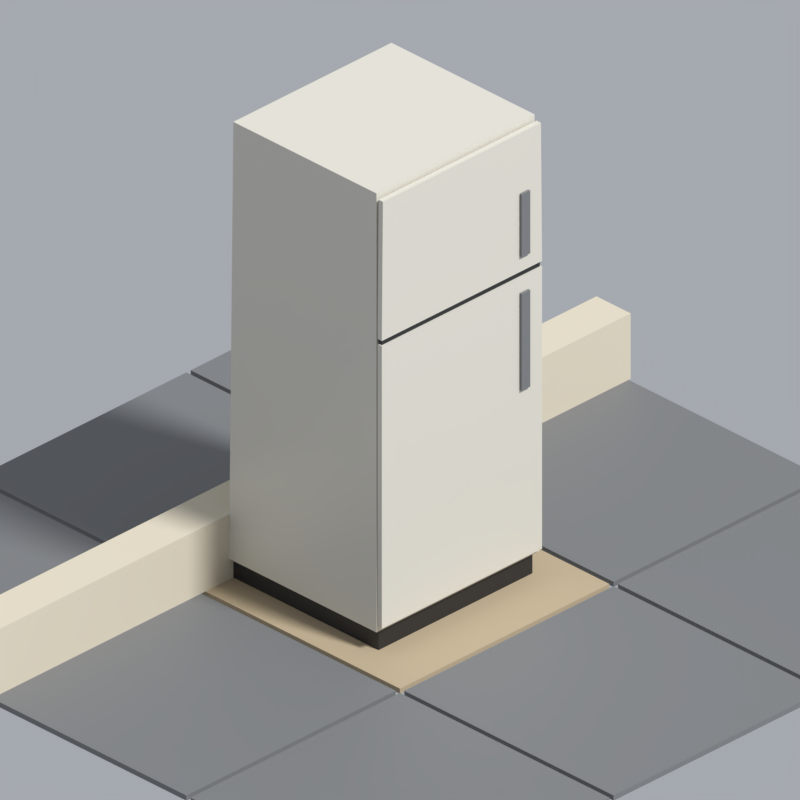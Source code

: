# Source: fridge.blend  (saved by Blender 5.2.45; exported with 4.5.12 LTS)
import bpy
from mathutils import Matrix  # noqa: F401  (used for matrix-valued properties, if any)

bpy.ops.wm.read_factory_settings(use_empty=True)
scene = bpy.context.scene
scene.name = 'Scene'

# ---- collections
col_asset = bpy.data.collections.new('Asset'); scene.collection.children.link(col_asset)
col_review = bpy.data.collections.new('Review'); scene.collection.children.link(col_review)

# ---- materials (node trees are filled in below, after node groups)
mat_pal_plastic_black = bpy.data.materials.new('pal.plastic_black')
mat_pal_plastic_black.diffuse_color = (0.01764, 0.01764, 0.01938, 1.0)
mat_pal_plastic_black.roughness = 0.5
mat_pal_enamel_white = bpy.data.materials.new('pal.enamel_white')
mat_pal_enamel_white.diffuse_color = (0.7011, 0.6724, 0.5906, 1.0)
mat_pal_enamel_white.roughness = 0.35
mat_pal_plastic_grey = bpy.data.materials.new('pal.plastic_grey')
mat_pal_plastic_grey.diffuse_color = (0.1812, 0.1878, 0.1946, 1.0)
mat_pal_plastic_grey.roughness = 0.55
mat_pal_fabric_beige = bpy.data.materials.new('pal.fabric_beige')
mat_pal_fabric_beige.diffuse_color = (0.4621, 0.3712, 0.2423, 1.0)
mat_pal_fabric_beige.roughness = 0.95
mat_pal_sheet_cream = bpy.data.materials.new('pal.sheet_cream')
mat_pal_sheet_cream.diffuse_color = (0.6724, 0.6105, 0.4793, 1.0)
mat_pal_sheet_cream.roughness = 0.95

# ---- material node trees
mat_pal_plastic_black.use_nodes = True; mat_pal_plastic_black.node_tree.nodes.clear()
_N = mat_pal_plastic_black.node_tree.nodes; _L = mat_pal_plastic_black.node_tree.links
n0 = _N.new('ShaderNodeBsdfPrincipled'); n0.name = 'Principled BSDF'; n0.location = (-200, 100)
n0.inputs[0].default_value = (0.01764, 0.01764, 0.01938, 1.0)
n0.inputs[10].default_value = 0.005
n1 = _N.new('ShaderNodeOutputMaterial'); n1.name = 'Material Output'; n1.location = (200, 100)
_L.new(n0.outputs[0], n1.inputs[0])
n1.is_active_output = True
mat_pal_enamel_white.use_nodes = True; mat_pal_enamel_white.node_tree.nodes.clear()
_N = mat_pal_enamel_white.node_tree.nodes; _L = mat_pal_enamel_white.node_tree.links
n0 = _N.new('ShaderNodeBsdfPrincipled'); n0.name = 'Principled BSDF'; n0.location = (-200, 100)
n0.inputs[0].default_value = (0.7011, 0.6724, 0.5906, 1.0)
n0.inputs[2].default_value = 0.35
n0.inputs[10].default_value = 0.005
n1 = _N.new('ShaderNodeOutputMaterial'); n1.name = 'Material Output'; n1.location = (200, 100)
_L.new(n0.outputs[0], n1.inputs[0])
n1.is_active_output = True
mat_pal_plastic_grey.use_nodes = True; mat_pal_plastic_grey.node_tree.nodes.clear()
_N = mat_pal_plastic_grey.node_tree.nodes; _L = mat_pal_plastic_grey.node_tree.links
n0 = _N.new('ShaderNodeBsdfPrincipled'); n0.name = 'Principled BSDF'; n0.location = (-200, 100)
n0.inputs[0].default_value = (0.1812, 0.1878, 0.1946, 1.0)
n0.inputs[2].default_value = 0.55
n0.inputs[10].default_value = 0.005
n1 = _N.new('ShaderNodeOutputMaterial'); n1.name = 'Material Output'; n1.location = (200, 100)
_L.new(n0.outputs[0], n1.inputs[0])
n1.is_active_output = True
mat_pal_fabric_beige.use_nodes = True; mat_pal_fabric_beige.node_tree.nodes.clear()
_N = mat_pal_fabric_beige.node_tree.nodes; _L = mat_pal_fabric_beige.node_tree.links
n0 = _N.new('ShaderNodeBsdfPrincipled'); n0.name = 'Principled BSDF'; n0.location = (-200, 100)
n0.inputs[0].default_value = (0.4621, 0.3712, 0.2423, 1.0)
n0.inputs[2].default_value = 0.95
n0.inputs[10].default_value = 0.005
n1 = _N.new('ShaderNodeOutputMaterial'); n1.name = 'Material Output'; n1.location = (200, 100)
_L.new(n0.outputs[0], n1.inputs[0])
n1.is_active_output = True
mat_pal_sheet_cream.use_nodes = True; mat_pal_sheet_cream.node_tree.nodes.clear()
_N = mat_pal_sheet_cream.node_tree.nodes; _L = mat_pal_sheet_cream.node_tree.links
n0 = _N.new('ShaderNodeBsdfPrincipled'); n0.name = 'Principled BSDF'; n0.location = (-200, 100)
n0.inputs[0].default_value = (0.6724, 0.6105, 0.4793, 1.0)
n0.inputs[2].default_value = 0.95
n0.inputs[10].default_value = 0.005
n1 = _N.new('ShaderNodeOutputMaterial'); n1.name = 'Material Output'; n1.location = (200, 100)
_L.new(n0.outputs[0], n1.inputs[0])
n1.is_active_output = True

# ---- world
world_review_world = bpy.data.worlds.new('review_world'); scene.world = world_review_world
world_review_world.use_nodes = True; world_review_world.node_tree.nodes.clear()
_N = world_review_world.node_tree.nodes; _L = world_review_world.node_tree.links
n0 = _N.new('ShaderNodeBackground'); n0.name = 'Background'; n0.location = (-200, 100)
n0.inputs[0].default_value = (0.42, 0.44, 0.48, 1.0)
n0.inputs[1].default_value = 0.9
n1 = _N.new('ShaderNodeOutputWorld'); n1.name = 'World Output'; n1.location = (200, 100)
_L.new(n0.outputs[0], n1.inputs[0])
n1.is_active_output = True
world_review_world.color = (0.42, 0.44, 0.48)

# ---- cameras
cam_review_camera = bpy.data.cameras.new('review_camera')
cam_review_camera.type = 'ORTHO'
cam_review_camera.clip_end = 60.0
cam_review_camera.ortho_scale = 2.648

# ---- lights
light_review_sun = bpy.data.lights.new('review_sun', 'SUN')
light_review_sun.angle = 0.1396
light_review_sun.energy = 3.2

# ---- meshes
me_fridge = bpy.data.meshes.new('fridge')
me_fridge.from_pydata([(-0.36, -0.26, 0.0), (0.36, -0.26, 0.0), (0.36, 0.42, 0.0), (-0.36, 0.42, 0.0), (-0.36, -0.26, 0.08), (0.36, -0.26, 0.08), (0.36, 0.42, 0.08), (-0.36, 0.42, 0.08), (-0.38, -0.27, 0.08), (0.38, -0.27, 0.08), (0.38, 0.42, 0.08), (-0.38, 0.42, 0.08), (-0.37, -0.26, 1.75), (0.37, -0.26, 1.75), (0.37, 0.41, 1.75), (-0.37, 0.41, 1.75), (-0.375, -0.29, 1.2), (0.375, -0.29, 1.2), (0.375, -0.27, 1.2), (-0.375, -0.27, 1.2), (-0.37, -0.29, 1.73), (0.37, -0.29, 1.73), (0.37, -0.27, 1.73), (-0.37, -0.27, 1.73), (-0.375, -0.29, 0.1), (0.375, -0.29, 0.1), (0.375, -0.27, 0.1), (-0.375, -0.27, 0.1), (-0.375, -0.29, 1.18), (0.375, -0.29, 1.18), (0.375, -0.27, 1.18), (-0.375, -0.27, 1.18), (-0.37, -0.285, 1.18), (0.37, -0.285, 1.18), (0.37, -0.27, 1.18), (-0.37, -0.27, 1.18), (-0.37, -0.285, 1.2), (0.37, -0.285, 1.2), (0.37, -0.27, 1.2), (-0.37, -0.27, 1.2), (0.27, -0.3, 1.26), (0.31, -0.3, 1.26), (0.31, -0.29, 1.26), (0.27, -0.29, 1.26), (0.27, -0.3, 1.5), (0.31, -0.3, 1.5), (0.31, -0.29, 1.5), (0.27, -0.29, 1.5), (0.27, -0.3, 0.75), (0.31, -0.3, 0.75), (0.31, -0.29, 0.75), (0.27, -0.29, 0.75), (0.27, -0.3, 1.12), (0.31, -0.3, 1.12), (0.31, -0.29, 1.12), (0.27, -0.29, 1.12)], [], [(0, 3, 2, 1), (4, 5, 6, 7), (0, 1, 5, 4), (2, 3, 7, 6), (3, 0, 4, 7), (1, 2, 6, 5), (8, 11, 10, 9), (12, 13, 14, 15), (8, 9, 13, 12), (10, 11, 15, 14), (11, 8, 12, 15), (9, 10, 14, 13), (16, 19, 18, 17), (20, 21, 22, 23), (16, 17, 21, 20), (18, 19, 23, 22), (19, 16, 20, 23), (17, 18, 22, 21), (24, 27, 26, 25), (28, 29, 30, 31), (24, 25, 29, 28), (26, 27, 31, 30), (27, 24, 28, 31), (25, 26, 30, 29), (32, 35, 34, 33), (36, 37, 38, 39), (32, 33, 37, 36), (34, 35, 39, 38), (35, 32, 36, 39), (33, 34, 38, 37), (40, 43, 42, 41), (44, 45, 46, 47), (40, 41, 45, 44), (42, 43, 47, 46), (43, 40, 44, 47), (41, 42, 46, 45), (48, 51, 50, 49), (52, 53, 54, 55), (48, 49, 53, 52), (50, 51, 55, 54), (51, 48, 52, 55), (49, 50, 54, 53)])
me_fridge.polygons.foreach_set('material_index', [0, 0, 0, 0, 0, 0, 1, 1, 1, 1, 1, 1, 1, 1, 1, 1, 1, 1, 1, 1, 1, 1, 1, 1, 0, 0, 0, 0, 0, 0, 2, 2, 2, 2, 2, 2, 2, 2, 2, 2, 2, 2])
_uv = me_fridge.uv_layers.new(name='Float2')
_uv.uv.foreach_set('vector', [-0.36, -0.26, -0.36, 0.42, 0.36, 0.42, 0.36, -0.26, -0.36, -0.26, 0.36, -0.26, 0.36, 0.42, -0.36, 0.42, -0.36, 0.0, 0.36, 0.0, 0.36, 0.08, -0.36, 0.08, 0.36, 0.0, -0.36, 0.0, -0.36, 0.08, 0.36, 0.08, 0.42, 0.0, -0.26, 0.0, -0.26, 0.08, 0.42, 0.08, -0.26, 0.0, 0.42, 0.0, 0.42, 0.08, -0.26, 0.08, -0.38, -0.27, -0.38, 0.42, 0.38, 0.42, 0.38, -0.27, -0.37, -0.26, 0.37, -0.26, 0.37, 0.41, -0.37, 0.41, -0.38, 0.08, 0.38, 0.08, 0.37, 1.75, -0.37, 1.75, 0.38, 0.08, -0.38, 0.08, -0.37, 1.75, 0.37, 1.75, 0.42, 0.08, -0.27, 0.08, -0.26, 1.75, 0.41, 1.75, -0.27, 0.08, 0.42, 0.08, 0.41, 1.75, -0.26, 1.75, -0.375, -0.29, -0.375, -0.27, 0.375, -0.27, 0.375, -0.29, -0.37, -0.29, 0.37, -0.29, 0.37, -0.27, -0.37, -0.27, -0.375, 1.2, 0.375, 1.2, 0.37, 1.73, -0.37, 1.73, 0.375, 1.2, -0.375, 1.2, -0.37, 1.73, 0.37, 1.73, -0.27, 1.2, -0.29, 1.2, -0.29, 1.73, -0.27, 1.73, -0.29, 1.2, -0.27, 1.2, -0.27, 1.73, -0.29, 1.73, -0.375, -0.29, -0.375, -0.27, 0.375, -0.27, 0.375, -0.29, -0.375, -0.29, 0.375, -0.29, 0.375, -0.27, -0.375, -0.27, -0.375, 0.1, 0.375, 0.1, 0.375, 1.18, -0.375, 1.18, 0.375, 0.1, -0.375, 0.1, -0.375, 1.18, 0.375, 1.18, -0.27, 0.1, -0.29, 0.1, -0.29, 1.18, -0.27, 1.18, -0.29, 0.1, -0.27, 0.1, -0.27, 1.18, -0.29, 1.18, -0.37, -0.285, -0.37, -0.27, 0.37, -0.27, 0.37, -0.285, -0.37, -0.285, 0.37, -0.285, 0.37, -0.27, -0.37, -0.27, -0.37, 1.18, 0.37, 1.18, 0.37, 1.2, -0.37, 1.2, 0.37, 1.18, -0.37, 1.18, -0.37, 1.2, 0.37, 1.2, -0.27, 1.18, -0.285, 1.18, -0.285, 1.2, -0.27, 1.2, -0.285, 1.18, -0.27, 1.18, -0.27, 1.2, -0.285, 1.2, 0.27, -0.3, 0.27, -0.29, 0.31, -0.29, 0.31, -0.3, 0.27, -0.3, 0.31, -0.3, 0.31, -0.29, 0.27, -0.29, 0.27, 1.26, 0.31, 1.26, 0.31, 1.5, 0.27, 1.5, 0.31, 1.26, 0.27, 1.26, 0.27, 1.5, 0.31, 1.5, -0.29, 1.26, -0.3, 1.26, -0.3, 1.5, -0.29, 1.5, -0.3, 1.26, -0.29, 1.26, -0.29, 1.5, -0.3, 1.5, 0.27, -0.3, 0.27, -0.29, 0.31, -0.29, 0.31, -0.3, 0.27, -0.3, 0.31, -0.3, 0.31, -0.29, 0.27, -0.29, 0.27, 0.75, 0.31, 0.75, 0.31, 1.12, 0.27, 1.12, 0.31, 0.75, 0.27, 0.75, 0.27, 1.12, 0.31, 1.12, -0.29, 0.75, -0.3, 0.75, -0.3, 1.12, -0.29, 1.12, -0.3, 0.75, -0.29, 0.75, -0.29, 1.12, -0.3, 1.12])
me_fridge.materials.append(mat_pal_plastic_black)
me_fridge.materials.append(mat_pal_enamel_white)
me_fridge.materials.append(mat_pal_plastic_grey)
me_fridge.update()
me_review_floor = bpy.data.meshes.new('review_floor')
me_review_floor.from_pydata([(-1.49, -1.49, -0.02), (-0.51, -1.49, -0.02), (-0.51, -0.51, -0.02), (-1.49, -0.51, -0.02), (-1.49, -1.49, 0.0), (-0.51, -1.49, 0.0), (-0.51, -0.51, 0.0), (-1.49, -0.51, 0.0), (-1.49, -0.49, -0.02), (-0.51, -0.49, -0.02), (-0.51, 0.49, -0.02), (-1.49, 0.49, -0.02), (-1.49, -0.49, 0.0), (-0.51, -0.49, 0.0), (-0.51, 0.49, 0.0), (-1.49, 0.49, 0.0), (-1.49, 0.51, -0.02), (-0.51, 0.51, -0.02), (-0.51, 1.49, -0.02), (-1.49, 1.49, -0.02), (-1.49, 0.51, 0.0), (-0.51, 0.51, 0.0), (-0.51, 1.49, 0.0), (-1.49, 1.49, 0.0), (-0.49, -1.49, -0.02), (0.49, -1.49, -0.02), (0.49, -0.51, -0.02), (-0.49, -0.51, -0.02), (-0.49, -1.49, 0.0), (0.49, -1.49, 0.0), (0.49, -0.51, 0.0), (-0.49, -0.51, 0.0), (-0.49, -0.49, -0.02), (0.49, -0.49, -0.02), (0.49, 0.49, -0.02), (-0.49, 0.49, -0.02), (-0.49, -0.49, 0.0), (0.49, -0.49, 0.0), (0.49, 0.49, 0.0), (-0.49, 0.49, 0.0), (-0.49, 0.51, -0.02), (0.49, 0.51, -0.02), (0.49, 1.49, -0.02), (-0.49, 1.49, -0.02), (-0.49, 0.51, 0.0), (0.49, 0.51, 0.0), (0.49, 1.49, 0.0), (-0.49, 1.49, 0.0), (0.51, -1.49, -0.02), (1.49, -1.49, -0.02), (1.49, -0.51, -0.02), (0.51, -0.51, -0.02), (0.51, -1.49, 0.0), (1.49, -1.49, 0.0), (1.49, -0.51, 0.0), (0.51, -0.51, 0.0), (0.51, -0.49, -0.02), (1.49, -0.49, -0.02), (1.49, 0.49, -0.02), (0.51, 0.49, -0.02), (0.51, -0.49, 0.0), (1.49, -0.49, 0.0), (1.49, 0.49, 0.0), (0.51, 0.49, 0.0), (0.51, 0.51, -0.02), (1.49, 0.51, -0.02), (1.49, 1.49, -0.02), (0.51, 1.49, -0.02), (0.51, 0.51, 0.0), (1.49, 0.51, 0.0), (1.49, 1.49, 0.0), (0.51, 1.49, 0.0), (-1.5, 0.42, 0.0), (1.5, 0.42, 0.0), (1.5, 0.58, 0.0), (-1.5, 0.58, 0.0), (-1.5, 0.42, 0.25), (1.5, 0.42, 0.25), (1.5, 0.58, 0.25), (-1.5, 0.58, 0.25)], [], [(0, 3, 2, 1), (4, 5, 6, 7), (0, 1, 5, 4), (2, 3, 7, 6), (3, 0, 4, 7), (1, 2, 6, 5), (8, 11, 10, 9), (12, 13, 14, 15), (8, 9, 13, 12), (10, 11, 15, 14), (11, 8, 12, 15), (9, 10, 14, 13), (16, 19, 18, 17), (20, 21, 22, 23), (16, 17, 21, 20), (18, 19, 23, 22), (19, 16, 20, 23), (17, 18, 22, 21), (24, 27, 26, 25), (28, 29, 30, 31), (24, 25, 29, 28), (26, 27, 31, 30), (27, 24, 28, 31), (25, 26, 30, 29), (32, 35, 34, 33), (36, 37, 38, 39), (32, 33, 37, 36), (34, 35, 39, 38), (35, 32, 36, 39), (33, 34, 38, 37), (40, 43, 42, 41), (44, 45, 46, 47), (40, 41, 45, 44), (42, 43, 47, 46), (43, 40, 44, 47), (41, 42, 46, 45), (48, 51, 50, 49), (52, 53, 54, 55), (48, 49, 53, 52), (50, 51, 55, 54), (51, 48, 52, 55), (49, 50, 54, 53), (56, 59, 58, 57), (60, 61, 62, 63), (56, 57, 61, 60), (58, 59, 63, 62), (59, 56, 60, 63), (57, 58, 62, 61), (64, 67, 66, 65), (68, 69, 70, 71), (64, 65, 69, 68), (66, 67, 71, 70), (67, 64, 68, 71), (65, 66, 70, 69), (72, 75, 74, 73), (76, 77, 78, 79), (72, 73, 77, 76), (74, 75, 79, 78), (75, 72, 76, 79), (73, 74, 78, 77)])
me_review_floor.polygons.foreach_set('material_index', [0, 0, 0, 0, 0, 0, 0, 0, 0, 0, 0, 0, 0, 0, 0, 0, 0, 0, 0, 0, 0, 0, 0, 0, 1, 1, 1, 1, 1, 1, 0, 0, 0, 0, 0, 0, 0, 0, 0, 0, 0, 0, 0, 0, 0, 0, 0, 0, 0, 0, 0, 0, 0, 0, 2, 2, 2, 2, 2, 2])
_uv = me_review_floor.uv_layers.new(name='Float2')
_uv.uv.foreach_set('vector', [-1.49, -1.49, -1.49, -0.51, -0.51, -0.51, -0.51, -1.49, -1.49, -1.49, -0.51, -1.49, -0.51, -0.51, -1.49, -0.51, -1.49, -0.02, -0.51, -0.02, -0.51, 0.0, -1.49, 0.0, -0.51, -0.02, -1.49, -0.02, -1.49, 0.0, -0.51, 0.0, -0.51, -0.02, -1.49, -0.02, -1.49, 0.0, -0.51, 0.0, -1.49, -0.02, -0.51, -0.02, -0.51, 0.0, -1.49, 0.0, -1.49, -0.49, -1.49, 0.49, -0.51, 0.49, -0.51, -0.49, -1.49, -0.49, -0.51, -0.49, -0.51, 0.49, -1.49, 0.49, -1.49, -0.02, -0.51, -0.02, -0.51, 0.0, -1.49, 0.0, -0.51, -0.02, -1.49, -0.02, -1.49, 0.0, -0.51, 0.0, 0.49, -0.02, -0.49, -0.02, -0.49, 0.0, 0.49, 0.0, -0.49, -0.02, 0.49, -0.02, 0.49, 0.0, -0.49, 0.0, -1.49, 0.51, -1.49, 1.49, -0.51, 1.49, -0.51, 0.51, -1.49, 0.51, -0.51, 0.51, -0.51, 1.49, -1.49, 1.49, -1.49, -0.02, -0.51, -0.02, -0.51, 0.0, -1.49, 0.0, -0.51, -0.02, -1.49, -0.02, -1.49, 0.0, -0.51, 0.0, 1.49, -0.02, 0.51, -0.02, 0.51, 0.0, 1.49, 0.0, 0.51, -0.02, 1.49, -0.02, 1.49, 0.0, 0.51, 0.0, -0.49, -1.49, -0.49, -0.51, 0.49, -0.51, 0.49, -1.49, -0.49, -1.49, 0.49, -1.49, 0.49, -0.51, -0.49, -0.51, -0.49, -0.02, 0.49, -0.02, 0.49, 0.0, -0.49, 0.0, 0.49, -0.02, -0.49, -0.02, -0.49, 0.0, 0.49, 0.0, -0.51, -0.02, -1.49, -0.02, -1.49, 0.0, -0.51, 0.0, -1.49, -0.02, -0.51, -0.02, -0.51, 0.0, -1.49, 0.0, -0.49, -0.49, -0.49, 0.49, 0.49, 0.49, 0.49, -0.49, -0.49, -0.49, 0.49, -0.49, 0.49, 0.49, -0.49, 0.49, -0.49, -0.02, 0.49, -0.02, 0.49, 0.0, -0.49, 0.0, 0.49, -0.02, -0.49, -0.02, -0.49, 0.0, 0.49, 0.0, 0.49, -0.02, -0.49, -0.02, -0.49, 0.0, 0.49, 0.0, -0.49, -0.02, 0.49, -0.02, 0.49, 0.0, -0.49, 0.0, -0.49, 0.51, -0.49, 1.49, 0.49, 1.49, 0.49, 0.51, -0.49, 0.51, 0.49, 0.51, 0.49, 1.49, -0.49, 1.49, -0.49, -0.02, 0.49, -0.02, 0.49, 0.0, -0.49, 0.0, 0.49, -0.02, -0.49, -0.02, -0.49, 0.0, 0.49, 0.0, 1.49, -0.02, 0.51, -0.02, 0.51, 0.0, 1.49, 0.0, 0.51, -0.02, 1.49, -0.02, 1.49, 0.0, 0.51, 0.0, 0.51, -1.49, 0.51, -0.51, 1.49, -0.51, 1.49, -1.49, 0.51, -1.49, 1.49, -1.49, 1.49, -0.51, 0.51, -0.51, 0.51, -0.02, 1.49, -0.02, 1.49, 0.0, 0.51, 0.0, 1.49, -0.02, 0.51, -0.02, 0.51, 0.0, 1.49, 0.0, -0.51, -0.02, -1.49, -0.02, -1.49, 0.0, -0.51, 0.0, -1.49, -0.02, -0.51, -0.02, -0.51, 0.0, -1.49, 0.0, 0.51, -0.49, 0.51, 0.49, 1.49, 0.49, 1.49, -0.49, 0.51, -0.49, 1.49, -0.49, 1.49, 0.49, 0.51, 0.49, 0.51, -0.02, 1.49, -0.02, 1.49, 0.0, 0.51, 0.0, 1.49, -0.02, 0.51, -0.02, 0.51, 0.0, 1.49, 0.0, 0.49, -0.02, -0.49, -0.02, -0.49, 0.0, 0.49, 0.0, -0.49, -0.02, 0.49, -0.02, 0.49, 0.0, -0.49, 0.0, 0.51, 0.51, 0.51, 1.49, 1.49, 1.49, 1.49, 0.51, 0.51, 0.51, 1.49, 0.51, 1.49, 1.49, 0.51, 1.49, 0.51, -0.02, 1.49, -0.02, 1.49, 0.0, 0.51, 0.0, 1.49, -0.02, 0.51, -0.02, 0.51, 0.0, 1.49, 0.0, 1.49, -0.02, 0.51, -0.02, 0.51, 0.0, 1.49, 0.0, 0.51, -0.02, 1.49, -0.02, 1.49, 0.0, 0.51, 0.0, -1.5, 0.42, -1.5, 0.58, 1.5, 0.58, 1.5, 0.42, -1.5, 0.42, 1.5, 0.42, 1.5, 0.58, -1.5, 0.58, -1.5, 0.0, 1.5, 0.0, 1.5, 0.25, -1.5, 0.25, 1.5, 0.0, -1.5, 0.0, -1.5, 0.25, 1.5, 0.25, 0.58, 0.0, 0.42, 0.0, 0.42, 0.25, 0.58, 0.25, 0.42, 0.0, 0.58, 0.0, 0.58, 0.25, 0.42, 0.25])
me_review_floor.materials.append(mat_pal_plastic_grey)
me_review_floor.materials.append(mat_pal_fabric_beige)
me_review_floor.materials.append(mat_pal_sheet_cream)
me_review_floor.update()

# ---- objects
ob_fridge = bpy.data.objects.new('fridge', me_fridge)
ob_review_floor = bpy.data.objects.new('review_floor', me_review_floor)
ob_review_sun = bpy.data.objects.new('review_sun', light_review_sun)
ob_review_camera = bpy.data.objects.new('review_camera', cam_review_camera)

# ---- transforms, parenting, visibility, modifiers, constraints
ob_fridge.location = (0.0, 0.0, 0.0)
ob_review_floor.location = (0.0, 0.0, 0.0)
ob_review_sun.location = (0.0, 0.0, 0.0)
ob_review_sun.rotation_euler = (0.6981, 2.911e-10, 0.1745)
ob_review_camera.location = (-12.03, -12.03, 10.53)
ob_review_camera.rotation_euler = (1.047, 9.073e-08, -0.7854)

# ---- collection membership
col_asset.objects.link(ob_fridge)
col_review.objects.link(ob_review_floor)
col_review.objects.link(ob_review_sun)
col_review.objects.link(ob_review_camera)

# ---- scene / render settings (as saved in the file)
scene.camera = ob_review_camera
scene.frame_start = 1; scene.frame_end = 250; scene.frame_set(1)
scene.render.engine = 'BLENDER_EEVEE_NEXT'
scene.render.image_settings.color_mode = 'RGB'
scene.render.image_settings.compression = 100
scene.render.resolution_x = 400
scene.render.resolution_y = 400
scene.render.dither_intensity = 0.0
scene.render.bake_bias = 0.0
scene.render.bake_samples = 0
scene.render.compositor_device = 'GPU'
scene.eevee.taa_render_samples = 16
scene.eevee.use_volume_custom_range = False
scene.eevee.fast_gi_thickness_near = 0.1
scene.eevee.fast_gi_thickness_far = 0.0
scene.eevee.ray_tracing_options.screen_trace_thickness = 0.1
scene.view_settings.view_transform = 'Standard'
bpy.context.view_layer.update()
